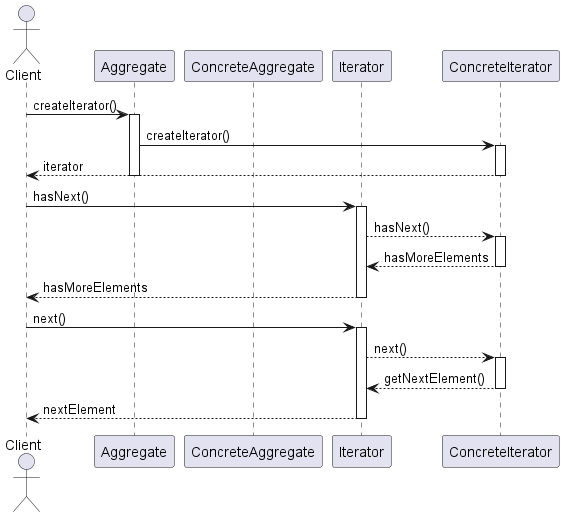

The diagram above was rendered by PlantUML. Its source (embedded in the PNG):
@startuml IteratorPatternSequenceDiagram

actor Client
participant Aggregate
participant ConcreteAggregate
participant Iterator
participant ConcreteIterator

Client -> Aggregate: createIterator()
activate Aggregate
Aggregate -> ConcreteIterator: createIterator()
activate ConcreteIterator
ConcreteIterator --> Client: iterator
deactivate ConcreteIterator
deactivate Aggregate

Client -> Iterator: hasNext()
activate Iterator
Iterator --> ConcreteIterator: hasNext()
activate ConcreteIterator
ConcreteIterator --> Iterator: hasMoreElements
deactivate ConcreteIterator
Iterator --> Client: hasMoreElements
deactivate Iterator

Client -> Iterator: next()
activate Iterator
Iterator --> ConcreteIterator: next()
activate ConcreteIterator
ConcreteIterator --> Iterator: getNextElement()
deactivate ConcreteIterator
Iterator --> Client: nextElement
deactivate Iterator

@enduml